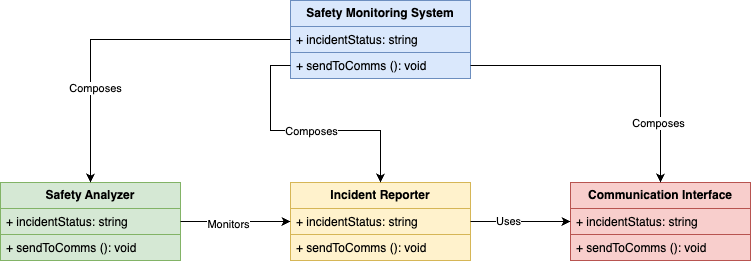

The diagram above was exported from draw.io. Its source (the exported page's mxGraphModel, read from the mxfile embedded in the PNG):
<mxGraphModel dx="963" dy="826" grid="0" gridSize="10" guides="1" tooltips="1" connect="1" arrows="1" fold="1" page="1" pageScale="1" pageWidth="850" pageHeight="1100" math="0" shadow="0">
  <root>
    <mxCell id="0" />
    <mxCell id="1" parent="0" />
    <mxCell id="GenXfdBuW92k9v_TJcii-1" value="Safety Monitoring System" style="swimlane;fontStyle=1;childLayout=stackLayout;horizontal=1;startSize=26;fillColor=#dae8fc;horizontalStack=0;resizeParent=1;resizeParentMax=0;resizeLast=0;collapsible=1;marginBottom=0;whiteSpace=wrap;html=1;strokeColor=#6c8ebf;" parent="1" vertex="1">
      <mxGeometry x="350" y="70" width="180" height="78" as="geometry" />
    </mxCell>
    <mxCell id="GenXfdBuW92k9v_TJcii-2" value="+ incidentStatus: string&amp;nbsp;" style="text;strokeColor=#6c8ebf;fillColor=#dae8fc;align=left;verticalAlign=top;spacingLeft=4;spacingRight=4;overflow=hidden;rotatable=0;points=[[0,0.5],[1,0.5]];portConstraint=eastwest;whiteSpace=wrap;html=1;" parent="GenXfdBuW92k9v_TJcii-1" vertex="1">
      <mxGeometry y="26" width="180" height="26" as="geometry" />
    </mxCell>
    <mxCell id="GenXfdBuW92k9v_TJcii-3" value="+ sendToComms (): void" style="text;strokeColor=#6c8ebf;fillColor=#dae8fc;align=left;verticalAlign=top;spacingLeft=4;spacingRight=4;overflow=hidden;rotatable=0;points=[[0,0.5],[1,0.5]];portConstraint=eastwest;whiteSpace=wrap;html=1;" parent="GenXfdBuW92k9v_TJcii-1" vertex="1">
      <mxGeometry y="52" width="180" height="26" as="geometry" />
    </mxCell>
    <mxCell id="GenXfdBuW92k9v_TJcii-4" value="Safety Analyzer" style="swimlane;fontStyle=1;childLayout=stackLayout;horizontal=1;startSize=26;fillColor=#d5e8d4;horizontalStack=0;resizeParent=1;resizeParentMax=0;resizeLast=0;collapsible=1;marginBottom=0;whiteSpace=wrap;html=1;strokeColor=#82b366;" parent="1" vertex="1">
      <mxGeometry x="60" y="252" width="180" height="78" as="geometry" />
    </mxCell>
    <mxCell id="GenXfdBuW92k9v_TJcii-5" value="+ incidentStatus: string&amp;nbsp;" style="text;strokeColor=#82b366;fillColor=#d5e8d4;align=left;verticalAlign=top;spacingLeft=4;spacingRight=4;overflow=hidden;rotatable=0;points=[[0,0.5],[1,0.5]];portConstraint=eastwest;whiteSpace=wrap;html=1;" parent="GenXfdBuW92k9v_TJcii-4" vertex="1">
      <mxGeometry y="26" width="180" height="26" as="geometry" />
    </mxCell>
    <mxCell id="GenXfdBuW92k9v_TJcii-6" value="+ sendToComms (): void" style="text;strokeColor=#82b366;fillColor=#d5e8d4;align=left;verticalAlign=top;spacingLeft=4;spacingRight=4;overflow=hidden;rotatable=0;points=[[0,0.5],[1,0.5]];portConstraint=eastwest;whiteSpace=wrap;html=1;" parent="GenXfdBuW92k9v_TJcii-4" vertex="1">
      <mxGeometry y="52" width="180" height="26" as="geometry" />
    </mxCell>
    <mxCell id="GenXfdBuW92k9v_TJcii-7" value="Incident Reporter" style="swimlane;fontStyle=1;childLayout=stackLayout;horizontal=1;startSize=26;fillColor=#fff2cc;horizontalStack=0;resizeParent=1;resizeParentMax=0;resizeLast=0;collapsible=1;marginBottom=0;whiteSpace=wrap;html=1;strokeColor=#d6b656;" parent="1" vertex="1">
      <mxGeometry x="350" y="252" width="180" height="78" as="geometry" />
    </mxCell>
    <mxCell id="GenXfdBuW92k9v_TJcii-8" value="+ incidentStatus: string&amp;nbsp;" style="text;strokeColor=#d6b656;fillColor=#fff2cc;align=left;verticalAlign=top;spacingLeft=4;spacingRight=4;overflow=hidden;rotatable=0;points=[[0,0.5],[1,0.5]];portConstraint=eastwest;whiteSpace=wrap;html=1;" parent="GenXfdBuW92k9v_TJcii-7" vertex="1">
      <mxGeometry y="26" width="180" height="26" as="geometry" />
    </mxCell>
    <mxCell id="GenXfdBuW92k9v_TJcii-9" value="+ sendToComms (): void" style="text;strokeColor=#d6b656;fillColor=#fff2cc;align=left;verticalAlign=top;spacingLeft=4;spacingRight=4;overflow=hidden;rotatable=0;points=[[0,0.5],[1,0.5]];portConstraint=eastwest;whiteSpace=wrap;html=1;" parent="GenXfdBuW92k9v_TJcii-7" vertex="1">
      <mxGeometry y="52" width="180" height="26" as="geometry" />
    </mxCell>
    <mxCell id="GenXfdBuW92k9v_TJcii-10" value="Communication Interface" style="swimlane;fontStyle=1;childLayout=stackLayout;horizontal=1;startSize=26;fillColor=#f8cecc;horizontalStack=0;resizeParent=1;resizeParentMax=0;resizeLast=0;collapsible=1;marginBottom=0;whiteSpace=wrap;html=1;strokeColor=#b85450;" parent="1" vertex="1">
      <mxGeometry x="630" y="252" width="180" height="78" as="geometry" />
    </mxCell>
    <mxCell id="GenXfdBuW92k9v_TJcii-11" value="+ incidentStatus: string&amp;nbsp;" style="text;strokeColor=#b85450;fillColor=#f8cecc;align=left;verticalAlign=top;spacingLeft=4;spacingRight=4;overflow=hidden;rotatable=0;points=[[0,0.5],[1,0.5]];portConstraint=eastwest;whiteSpace=wrap;html=1;" parent="GenXfdBuW92k9v_TJcii-10" vertex="1">
      <mxGeometry y="26" width="180" height="26" as="geometry" />
    </mxCell>
    <mxCell id="GenXfdBuW92k9v_TJcii-12" value="+ sendToComms (): void" style="text;strokeColor=#b85450;fillColor=#f8cecc;align=left;verticalAlign=top;spacingLeft=4;spacingRight=4;overflow=hidden;rotatable=0;points=[[0,0.5],[1,0.5]];portConstraint=eastwest;whiteSpace=wrap;html=1;" parent="GenXfdBuW92k9v_TJcii-10" vertex="1">
      <mxGeometry y="52" width="180" height="26" as="geometry" />
    </mxCell>
    <mxCell id="q6M8xqDjqGNk5o7LR1kH-1" style="edgeStyle=orthogonalEdgeStyle;rounded=0;orthogonalLoop=1;jettySize=auto;html=1;" edge="1" parent="1" source="GenXfdBuW92k9v_TJcii-2" target="GenXfdBuW92k9v_TJcii-4">
      <mxGeometry relative="1" as="geometry" />
    </mxCell>
    <mxCell id="q6M8xqDjqGNk5o7LR1kH-4" value="Composes" style="edgeLabel;html=1;align=center;verticalAlign=middle;resizable=0;points=[];" vertex="1" connectable="0" parent="q6M8xqDjqGNk5o7LR1kH-1">
      <mxGeometry x="0.4461" y="4" relative="1" as="geometry">
        <mxPoint as="offset" />
      </mxGeometry>
    </mxCell>
    <mxCell id="q6M8xqDjqGNk5o7LR1kH-2" style="edgeStyle=orthogonalEdgeStyle;rounded=0;orthogonalLoop=1;jettySize=auto;html=1;" edge="1" parent="1" source="GenXfdBuW92k9v_TJcii-3" target="GenXfdBuW92k9v_TJcii-7">
      <mxGeometry relative="1" as="geometry" />
    </mxCell>
    <mxCell id="q6M8xqDjqGNk5o7LR1kH-5" value="Composes" style="edgeLabel;html=1;align=center;verticalAlign=middle;resizable=0;points=[];" vertex="1" connectable="0" parent="q6M8xqDjqGNk5o7LR1kH-2">
      <mxGeometry x="0.0121" relative="1" as="geometry">
        <mxPoint as="offset" />
      </mxGeometry>
    </mxCell>
    <mxCell id="q6M8xqDjqGNk5o7LR1kH-3" style="edgeStyle=orthogonalEdgeStyle;rounded=0;orthogonalLoop=1;jettySize=auto;html=1;" edge="1" parent="1" source="GenXfdBuW92k9v_TJcii-3" target="GenXfdBuW92k9v_TJcii-10">
      <mxGeometry relative="1" as="geometry" />
    </mxCell>
    <mxCell id="q6M8xqDjqGNk5o7LR1kH-6" value="Composes" style="edgeLabel;html=1;align=center;verticalAlign=middle;resizable=0;points=[];" vertex="1" connectable="0" parent="q6M8xqDjqGNk5o7LR1kH-3">
      <mxGeometry x="0.6091" y="-3" relative="1" as="geometry">
        <mxPoint as="offset" />
      </mxGeometry>
    </mxCell>
    <mxCell id="q6M8xqDjqGNk5o7LR1kH-8" style="edgeStyle=orthogonalEdgeStyle;rounded=0;orthogonalLoop=1;jettySize=auto;html=1;entryX=0;entryY=0.5;entryDx=0;entryDy=0;" edge="1" parent="1" source="GenXfdBuW92k9v_TJcii-5" target="GenXfdBuW92k9v_TJcii-7">
      <mxGeometry relative="1" as="geometry" />
    </mxCell>
    <mxCell id="q6M8xqDjqGNk5o7LR1kH-9" value="Monitors" style="edgeLabel;html=1;align=center;verticalAlign=middle;resizable=0;points=[];" vertex="1" connectable="0" parent="q6M8xqDjqGNk5o7LR1kH-8">
      <mxGeometry x="-0.1455" y="-2" relative="1" as="geometry">
        <mxPoint as="offset" />
      </mxGeometry>
    </mxCell>
    <mxCell id="q6M8xqDjqGNk5o7LR1kH-10" style="edgeStyle=orthogonalEdgeStyle;rounded=0;orthogonalLoop=1;jettySize=auto;html=1;entryX=0;entryY=0.5;entryDx=0;entryDy=0;" edge="1" parent="1" source="GenXfdBuW92k9v_TJcii-8" target="GenXfdBuW92k9v_TJcii-11">
      <mxGeometry relative="1" as="geometry" />
    </mxCell>
    <mxCell id="q6M8xqDjqGNk5o7LR1kH-11" value="Uses" style="edgeLabel;html=1;align=center;verticalAlign=middle;resizable=0;points=[];" vertex="1" connectable="0" parent="q6M8xqDjqGNk5o7LR1kH-10">
      <mxGeometry x="-0.26" y="1" relative="1" as="geometry">
        <mxPoint as="offset" />
      </mxGeometry>
    </mxCell>
  </root>
</mxGraphModel>